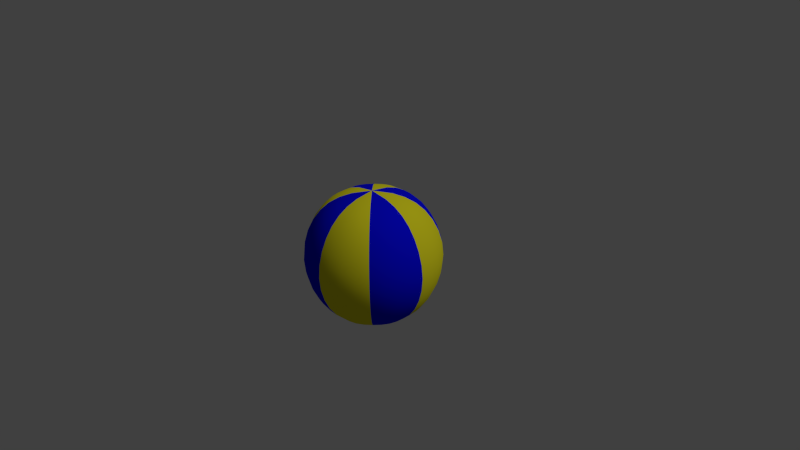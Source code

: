 # Source: BeachBall.blend  (saved by Blender 2.75.0; exported with 4.5.12 LTS)
import bpy
from mathutils import Matrix  # noqa: F401  (used for matrix-valued properties, if any)

bpy.ops.wm.read_factory_settings(use_empty=True)
scene = bpy.context.scene
scene.name = 'Scene'

# ---- collections
col_collection_1 = bpy.data.collections.new('Collection 1'); scene.collection.children.link(col_collection_1)

# ---- materials (node trees are filled in below, after node groups)
mat_material_001 = bpy.data.materials.new('Material.001')
mat_material_001.alpha_threshold = 0.0
mat_material_001.use_transparent_shadow = False
mat_material_001.diffuse_color = (0.8, 0.7448, 0.01638, 1.0)
mat_material_001.roughness = 0.5
mat_material_002 = bpy.data.materials.new('Material.002')
mat_material_002.alpha_threshold = 0.0
mat_material_002.use_transparent_shadow = False
mat_material_002.diffuse_color = (0.002618, 0.003574, 0.8, 1.0)
mat_material_002.roughness = 0.5

# ---- material node trees

# ---- world
world_world = bpy.data.worlds.new('World'); scene.world = world_world
world_world.color = (0.05088, 0.05088, 0.05088)
world_world.use_sun_shadow = False
world_world.sun_shadow_jitter_overblur = 0.0
world_world.cycles.sampling_method = 'MANUAL'
world_world.cycles.sample_map_resolution = 256

# ---- cameras
cam_camera = bpy.data.cameras.new('Camera')
cam_camera.clip_end = 100.0
cam_camera.lens = 35.0
cam_camera.sensor_width = 32.0
cam_camera.sensor_height = 18.0
cam_camera.ortho_scale = 7.314
cam_camera.dof.focus_distance = 0.0
cam_camera.dof.aperture_fstop = 128.0

# ---- lights
light_lamp = bpy.data.lights.new('Lamp', 'SUN')
light_lamp.transmission_factor = 0.0
light_lamp.cutoff_distance = 30.0
light_lamp.angle = 0.1993
light_lamp.energy = 1.0
light_lamp.shadow_buffer_clip_start = 1.001
light_lamp.shadow_soft_size = 0.1
light_lamp.shadow_cascade_max_distance = 1000.0
light_lamp.cycles.use_multiple_importance_sampling = False

# ---- meshes
me_sphere = bpy.data.meshes.new('Sphere')
me_sphere.from_pydata([(-0.7071, 0.0, 0.7071), (-1.0, 0.0, -4.371e-08), (-0.7071, 0.0, -0.7071), (8.742e-08, 0.0, -1.0), (-0.5, 0.5, 0.7071), (-0.7071, 0.7071, -4.371e-08), (-0.5, 0.5, -0.7071), (8.521e-08, 0.7071, 0.7071), (5.541e-08, 1.0, -4.371e-08), (8.521e-08, 0.7071, -0.7071), (0.5, 0.5, 0.7071), (0.7071, 0.7071, -4.371e-08), (0.5, 0.5, -0.7071), (0.7071, 3.201e-08, 0.7071), (1.0, 2.213e-09, -4.371e-08), (0.7071, 3.201e-08, -0.7071), (0.5, -0.5, 0.7071), (0.7071, -0.7071, -4.371e-08), (0.5, -0.5, -0.7071), (8.521e-08, -0.7071, 0.7071), (5.541e-08, -1.0, -4.371e-08), (8.521e-08, -0.7071, -0.7071), (2.561e-08, -6.182e-08, 1.0), (-0.5, -0.5, 0.7071), (-0.7071, -0.7071, -4.371e-08), (-0.5, -0.5, -0.7071)], [], [(1, 0, 4, 5), (2, 1, 5, 6), (5, 4, 7, 8), (6, 5, 8, 9), (8, 7, 10, 11), (9, 8, 11, 12), (11, 10, 13, 14), (12, 11, 14, 15), (14, 13, 16, 17), (15, 14, 17, 18), (17, 16, 19, 20), (18, 17, 20, 21), (20, 19, 23, 24), (21, 20, 24, 25), (3, 2, 6), (0, 22, 4), (4, 22, 7), (3, 6, 9), (3, 9, 12), (7, 22, 10), (3, 12, 15), (10, 22, 13), (3, 15, 18), (13, 22, 16), (3, 18, 21), (16, 22, 19), (19, 22, 23), (3, 21, 25), (25, 24, 1, 2), (23, 22, 0), (3, 25, 2), (24, 23, 0, 1)])
me_sphere.polygons.foreach_set('use_smooth', [True] * 32)
me_sphere.polygons.foreach_set('material_index', [1, 1, 0, 0, 1, 1, 0, 0, 1, 1, 0, 0, 1, 1, 1, 1, 0, 0, 1, 1, 0, 0, 1, 1, 0, 0, 1, 1, 0, 0, 0, 0])
me_sphere.materials.append(mat_material_001)
me_sphere.materials.append(mat_material_002)
me_sphere.use_remesh_preserve_volume = False
me_sphere.use_remesh_preserve_attributes = False
me_sphere.use_mirror_vertex_groups = False
me_sphere.update()

# ---- objects
ob_sphere = bpy.data.objects.new('Sphere', me_sphere)
ob_lamp = bpy.data.objects.new('Lamp', light_lamp)
ob_camera = bpy.data.objects.new('Camera', cam_camera)

# ---- transforms, parenting, visibility, modifiers, constraints
ob_sphere.location = (0.0, 0.0, 0.0)
ob_sphere.scale = (1.1, 1.1, 1.0)
ob_sphere.lineart.crease_threshold = 0.0
_m = ob_sphere.modifiers.new('Subsurf', 'SUBSURF')
_m.uv_smooth = 'PRESERVE_CORNERS'
_m.quality = 2
_m.levels = 2
_m.show_only_control_edges = False
ob_lamp.location = (4.076, 1.005, 5.904)
ob_lamp.rotation_euler = (0.6503, 0.05522, 1.866)
ob_lamp.lock_rotations_4d = False
ob_lamp.empty_display_type = 'ARROWS'
ob_lamp.color = (0.0, 0.0, 0.0, 0.0)
ob_lamp.lineart.crease_threshold = 0.0
ob_camera.location = (7.481, -6.508, 5.344)
ob_camera.rotation_euler = (1.109, 0.01082, 0.8149)
ob_camera.lock_rotations_4d = False
ob_camera.empty_display_type = 'ARROWS'
ob_camera.color = (0.0, 0.0, 0.0, 0.0)
ob_camera.display_type = 'WIRE'
ob_camera.lineart.crease_threshold = 0.0

# ---- collection membership
col_collection_1.objects.link(ob_sphere)
col_collection_1.objects.link(ob_lamp)
col_collection_1.objects.link(ob_camera)

# ---- scene / render settings (as saved in the file)
scene.camera = ob_camera
scene.frame_start = 1; scene.frame_end = 250; scene.frame_set(1)
scene.render.engine = 'BLENDER_EEVEE_NEXT'
scene.render.resolution_percentage = 50
scene.render.dither_intensity = 0.0
scene.cycles.use_denoising = False
scene.cycles.samples = 10
scene.cycles.sampling_pattern = 'TABULATED_SOBOL'
scene.cycles.light_sampling_threshold = 0.0
scene.cycles.use_adaptive_sampling = False
scene.cycles.use_light_tree = False
scene.cycles.blur_glossy = 0.0
scene.cycles.pixel_filter_type = 'GAUSSIAN'
scene.cycles.sample_clamp_indirect = 0.0
scene.view_settings.view_transform = 'Standard'
bpy.context.view_layer.update()
